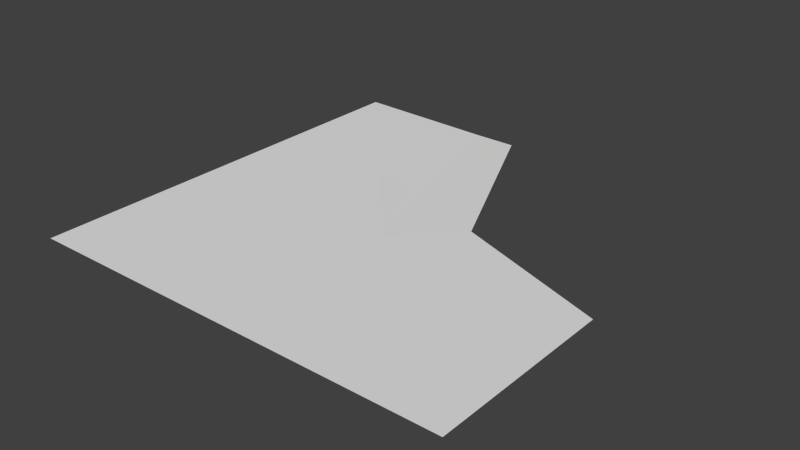 # Source: windowside.blend  (saved by Blender 2.63.0; exported with 4.5.12 LTS)
import bpy
from mathutils import Matrix  # noqa: F401  (used for matrix-valued properties, if any)

bpy.ops.wm.read_factory_settings(use_empty=True)
scene = bpy.context.scene
scene.name = 'Scene'

# ---- collections
col_collection_1 = bpy.data.collections.new('Collection 1'); scene.collection.children.link(col_collection_1)

# ---- materials (node trees are filled in below, after node groups)
mat_material = bpy.data.materials.new('Material')
mat_material.alpha_threshold = 0.0
mat_material.use_transparent_shadow = False
mat_material.roughness = 0.5
mat_material.line_color = (0.0, 0.0, 0.0, 1.0)

# ---- material node trees

# ---- world
world_world = bpy.data.worlds.new('World'); scene.world = world_world
world_world.color = (0.05088, 0.05088, 0.05088)
world_world.use_sun_shadow = False
world_world.sun_shadow_jitter_overblur = 0.0
world_world.cycles.sampling_method = 'MANUAL'
world_world.cycles.sample_map_resolution = 256

# ---- meshes
me_cube = bpy.data.meshes.new('Cube')
me_cube.from_pydata([(1.5, -1.516, 0.002925), (1.5, -0.5161, 0.002926), (1.5, -0.2161, 0.002926), (-1.5, -1.516, 0.002925), (0.0, -1.516, 0.002925), (-1.5, -0.2161, 0.002926), (0.0, -0.2161, 0.002925), (-1.5, 1.484, 0.002926), (-0.5, 1.484, -0.01316), (0.4, 0.1839, 0.002925), (-0.2, 1.484, -0.01316)], [], [(0, 1, 6, 4), (2, 9, 6, 1), (3, 4, 6, 5), (7, 5, 6, 8), (8, 6, 9, 10)])
me_cube.materials.append(mat_material)
me_cube.use_remesh_preserve_volume = False
me_cube.use_remesh_preserve_attributes = False
me_cube.use_mirror_vertex_groups = False
me_cube.update()

# ---- objects
ob_cube = bpy.data.objects.new('Cube', me_cube)

# ---- transforms, parenting, visibility, modifiers, constraints
ob_cube.location = (0.0, 0.0, 0.0)
ob_cube.lock_rotations_4d = False
ob_cube.empty_display_type = 'ARROWS'
ob_cube.lineart.crease_threshold = 0.0

# ---- collection membership
col_collection_1.objects.link(ob_cube)

# ---- scene / render settings (as saved in the file)
scene.frame_start = 1; scene.frame_end = 250; scene.frame_set(1)
scene.render.engine = 'BLENDER_EEVEE_NEXT'
scene.render.image_settings.color_mode = 'RGB'
scene.render.image_settings.compression = 90
scene.render.resolution_percentage = 50
scene.render.dither_intensity = 0.0
scene.render.bake_margin = 2
scene.render.bake_bias = 0.0
scene.cycles.use_denoising = False
scene.cycles.samples = 10
scene.cycles.sampling_pattern = 'TABULATED_SOBOL'
scene.cycles.light_sampling_threshold = 0.0
scene.cycles.use_adaptive_sampling = False
scene.cycles.use_light_tree = False
scene.cycles.blur_glossy = 0.0
scene.cycles.volume_bounces = 1
scene.cycles.pixel_filter_type = 'GAUSSIAN'
scene.cycles.sample_clamp_indirect = 0.0
scene.view_settings.view_transform = 'Standard'
bpy.context.view_layer.update()

# ---- added for rendering (the .blend has no active camera and no usable light): camera, sun
cam_auto = bpy.data.cameras.new('AutoCamera')
cam_auto.lens = 50.0
cam_auto.sensor_width = 36.0
cam_auto.clip_end = 1000.0
ob_auto_camera = bpy.data.objects.new('AutoCamera', cam_auto)
scene.collection.objects.link(ob_auto_camera)
ob_auto_camera.location = (3.92542, -4.7266, 3.13522)
ob_auto_camera.rotation_euler = (1.09748, -7.21219e-08, 0.694738)
scene.camera = ob_auto_camera
light_auto_sun = bpy.data.lights.new('AutoSun', 'SUN')
light_auto_sun.energy = 3.0
light_auto_sun.angle = 0.0523599
ob_auto_sun = bpy.data.objects.new('AutoSun', light_auto_sun)
scene.collection.objects.link(ob_auto_sun)
ob_auto_sun.rotation_euler = (0.872665, 0.174533, 0.523599)
bpy.context.view_layer.update()
